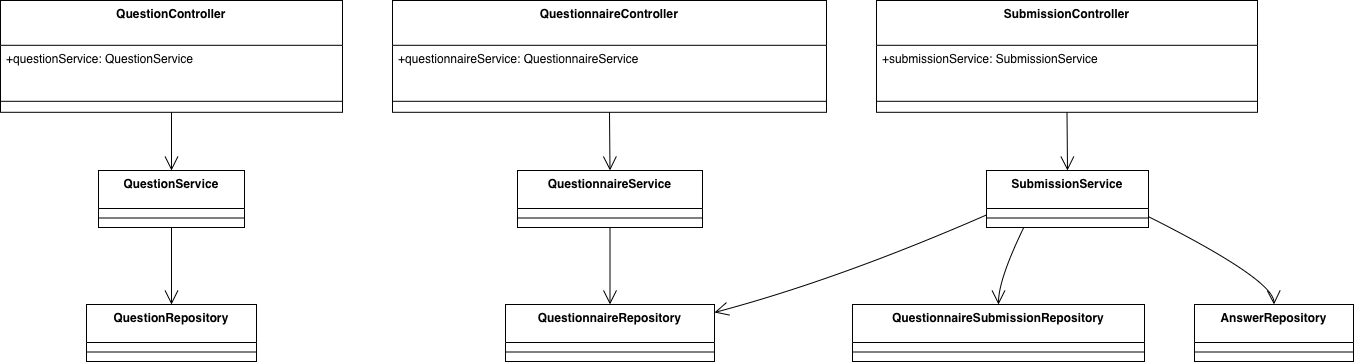

The diagram above was exported from draw.io. Its source (the exported page's mxGraphModel, read from the mxfile embedded in the PNG):
<mxGraphModel dx="786" dy="552" grid="1" gridSize="10" guides="1" tooltips="1" connect="1" arrows="1" fold="1" page="1" pageScale="1" pageWidth="1200" pageHeight="1600" math="0" shadow="0">
  <root>
    <mxCell id="0" />
    <mxCell id="1" parent="0" />
    <mxCell id="8SBYynWIrtYu_b1d_VRJ-1" parent="1" style="swimlane;fontStyle=1;align=center;verticalAlign=top;childLayout=stackLayout;horizontal=1;startSize=44.8;horizontalStack=0;resizeParent=1;resizeParentMax=0;resizeLast=0;collapsible=0;marginBottom=0;" value="QuestionController" vertex="1">
      <mxGeometry height="111.8" width="342" x="20" y="20" as="geometry" />
    </mxCell>
    <mxCell id="8SBYynWIrtYu_b1d_VRJ-2" parent="8SBYynWIrtYu_b1d_VRJ-1" style="text;strokeColor=none;fillColor=none;align=left;verticalAlign=top;spacingLeft=4;spacingRight=4;overflow=hidden;rotatable=0;points=[[0,0.5],[1,0.5]];portConstraint=eastwest;" value="+questionService: QuestionService" vertex="1">
      <mxGeometry height="45" width="342" y="44.8" as="geometry" />
    </mxCell>
    <mxCell id="8SBYynWIrtYu_b1d_VRJ-3" parent="8SBYynWIrtYu_b1d_VRJ-1" style="line;strokeWidth=1;fillColor=none;align=left;verticalAlign=middle;spacingTop=-1;spacingLeft=3;spacingRight=3;rotatable=0;labelPosition=right;points=[];portConstraint=eastwest;strokeColor=inherit;" vertex="1">
      <mxGeometry height="22" width="342" y="89.8" as="geometry" />
    </mxCell>
    <mxCell id="8SBYynWIrtYu_b1d_VRJ-4" parent="1" style="swimlane;fontStyle=1;align=center;verticalAlign=top;childLayout=stackLayout;horizontal=1;startSize=44.8;horizontalStack=0;resizeParent=1;resizeParentMax=0;resizeLast=0;collapsible=0;marginBottom=0;" value="QuestionnaireController" vertex="1">
      <mxGeometry height="111.8" width="434" x="412" y="20" as="geometry" />
    </mxCell>
    <mxCell id="8SBYynWIrtYu_b1d_VRJ-5" parent="8SBYynWIrtYu_b1d_VRJ-4" style="text;strokeColor=none;fillColor=none;align=left;verticalAlign=top;spacingLeft=4;spacingRight=4;overflow=hidden;rotatable=0;points=[[0,0.5],[1,0.5]];portConstraint=eastwest;" value="+questionnaireService: QuestionnaireService" vertex="1">
      <mxGeometry height="45" width="434" y="44.8" as="geometry" />
    </mxCell>
    <mxCell id="8SBYynWIrtYu_b1d_VRJ-6" parent="8SBYynWIrtYu_b1d_VRJ-4" style="line;strokeWidth=1;fillColor=none;align=left;verticalAlign=middle;spacingTop=-1;spacingLeft=3;spacingRight=3;rotatable=0;labelPosition=right;points=[];portConstraint=eastwest;strokeColor=inherit;" vertex="1">
      <mxGeometry height="22" width="434" y="89.8" as="geometry" />
    </mxCell>
    <mxCell id="8SBYynWIrtYu_b1d_VRJ-7" parent="1" style="swimlane;fontStyle=1;align=center;verticalAlign=top;childLayout=stackLayout;horizontal=1;startSize=44.8;horizontalStack=0;resizeParent=1;resizeParentMax=0;resizeLast=0;collapsible=0;marginBottom=0;" value="SubmissionController" vertex="1">
      <mxGeometry height="111.8" width="381" x="896" y="20" as="geometry" />
    </mxCell>
    <mxCell id="8SBYynWIrtYu_b1d_VRJ-8" parent="8SBYynWIrtYu_b1d_VRJ-7" style="text;strokeColor=none;fillColor=none;align=left;verticalAlign=top;spacingLeft=4;spacingRight=4;overflow=hidden;rotatable=0;points=[[0,0.5],[1,0.5]];portConstraint=eastwest;" value="+submissionService: SubmissionService" vertex="1">
      <mxGeometry height="45" width="381" y="44.8" as="geometry" />
    </mxCell>
    <mxCell id="8SBYynWIrtYu_b1d_VRJ-9" parent="8SBYynWIrtYu_b1d_VRJ-7" style="line;strokeWidth=1;fillColor=none;align=left;verticalAlign=middle;spacingTop=-1;spacingLeft=3;spacingRight=3;rotatable=0;labelPosition=right;points=[];portConstraint=eastwest;strokeColor=inherit;" vertex="1">
      <mxGeometry height="22" width="381" y="89.8" as="geometry" />
    </mxCell>
    <mxCell id="8SBYynWIrtYu_b1d_VRJ-10" parent="1" style="swimlane;fontStyle=1;align=center;verticalAlign=top;childLayout=stackLayout;horizontal=1;startSize=38;horizontalStack=0;resizeParent=1;resizeParentMax=0;resizeLast=0;collapsible=0;marginBottom=0;" value="QuestionService" vertex="1">
      <mxGeometry height="57" width="146" x="118" y="190" as="geometry" />
    </mxCell>
    <mxCell id="8SBYynWIrtYu_b1d_VRJ-11" parent="8SBYynWIrtYu_b1d_VRJ-10" style="line;strokeWidth=1;fillColor=none;align=left;verticalAlign=middle;spacingTop=-1;spacingLeft=3;spacingRight=3;rotatable=0;labelPosition=right;points=[];portConstraint=eastwest;strokeColor=inherit;" vertex="1">
      <mxGeometry height="19" width="146" y="38" as="geometry" />
    </mxCell>
    <mxCell id="8SBYynWIrtYu_b1d_VRJ-12" parent="1" style="swimlane;fontStyle=1;align=center;verticalAlign=top;childLayout=stackLayout;horizontal=1;startSize=38;horizontalStack=0;resizeParent=1;resizeParentMax=0;resizeLast=0;collapsible=0;marginBottom=0;" value="QuestionnaireService" vertex="1">
      <mxGeometry height="57" width="185" x="537" y="190" as="geometry" />
    </mxCell>
    <mxCell id="8SBYynWIrtYu_b1d_VRJ-13" parent="8SBYynWIrtYu_b1d_VRJ-12" style="line;strokeWidth=1;fillColor=none;align=left;verticalAlign=middle;spacingTop=-1;spacingLeft=3;spacingRight=3;rotatable=0;labelPosition=right;points=[];portConstraint=eastwest;strokeColor=inherit;" vertex="1">
      <mxGeometry height="19" width="185" y="38" as="geometry" />
    </mxCell>
    <mxCell id="8SBYynWIrtYu_b1d_VRJ-14" parent="1" style="swimlane;fontStyle=1;align=center;verticalAlign=top;childLayout=stackLayout;horizontal=1;startSize=38;horizontalStack=0;resizeParent=1;resizeParentMax=0;resizeLast=0;collapsible=0;marginBottom=0;" value="SubmissionService" vertex="1">
      <mxGeometry height="57" width="162" x="1006" y="190" as="geometry" />
    </mxCell>
    <mxCell id="8SBYynWIrtYu_b1d_VRJ-15" parent="8SBYynWIrtYu_b1d_VRJ-14" style="line;strokeWidth=1;fillColor=none;align=left;verticalAlign=middle;spacingTop=-1;spacingLeft=3;spacingRight=3;rotatable=0;labelPosition=right;points=[];portConstraint=eastwest;strokeColor=inherit;" vertex="1">
      <mxGeometry height="19" width="162" y="38" as="geometry" />
    </mxCell>
    <mxCell id="8SBYynWIrtYu_b1d_VRJ-16" parent="1" style="swimlane;fontStyle=1;align=center;verticalAlign=top;childLayout=stackLayout;horizontal=1;startSize=38;horizontalStack=0;resizeParent=1;resizeParentMax=0;resizeLast=0;collapsible=0;marginBottom=0;" value="QuestionRepository" vertex="1">
      <mxGeometry height="57" width="170" x="106" y="324" as="geometry" />
    </mxCell>
    <mxCell id="8SBYynWIrtYu_b1d_VRJ-17" parent="8SBYynWIrtYu_b1d_VRJ-16" style="line;strokeWidth=1;fillColor=none;align=left;verticalAlign=middle;spacingTop=-1;spacingLeft=3;spacingRight=3;rotatable=0;labelPosition=right;points=[];portConstraint=eastwest;strokeColor=inherit;" vertex="1">
      <mxGeometry height="19" width="170" y="38" as="geometry" />
    </mxCell>
    <mxCell id="8SBYynWIrtYu_b1d_VRJ-18" parent="1" style="swimlane;fontStyle=1;align=center;verticalAlign=top;childLayout=stackLayout;horizontal=1;startSize=38;horizontalStack=0;resizeParent=1;resizeParentMax=0;resizeLast=0;collapsible=0;marginBottom=0;" value="QuestionnaireRepository" vertex="1">
      <mxGeometry height="57" width="209" x="525" y="324" as="geometry" />
    </mxCell>
    <mxCell id="8SBYynWIrtYu_b1d_VRJ-19" parent="8SBYynWIrtYu_b1d_VRJ-18" style="line;strokeWidth=1;fillColor=none;align=left;verticalAlign=middle;spacingTop=-1;spacingLeft=3;spacingRight=3;rotatable=0;labelPosition=right;points=[];portConstraint=eastwest;strokeColor=inherit;" vertex="1">
      <mxGeometry height="19" width="209" y="38" as="geometry" />
    </mxCell>
    <mxCell id="8SBYynWIrtYu_b1d_VRJ-20" parent="1" style="swimlane;fontStyle=1;align=center;verticalAlign=top;childLayout=stackLayout;horizontal=1;startSize=38;horizontalStack=0;resizeParent=1;resizeParentMax=0;resizeLast=0;collapsible=0;marginBottom=0;" value="QuestionnaireSubmissionRepository" vertex="1">
      <mxGeometry height="57" width="292" x="872" y="324" as="geometry" />
    </mxCell>
    <mxCell id="8SBYynWIrtYu_b1d_VRJ-21" parent="8SBYynWIrtYu_b1d_VRJ-20" style="line;strokeWidth=1;fillColor=none;align=left;verticalAlign=middle;spacingTop=-1;spacingLeft=3;spacingRight=3;rotatable=0;labelPosition=right;points=[];portConstraint=eastwest;strokeColor=inherit;" vertex="1">
      <mxGeometry height="19" width="292" y="38" as="geometry" />
    </mxCell>
    <mxCell id="8SBYynWIrtYu_b1d_VRJ-22" parent="1" style="swimlane;fontStyle=1;align=center;verticalAlign=top;childLayout=stackLayout;horizontal=1;startSize=38;horizontalStack=0;resizeParent=1;resizeParentMax=0;resizeLast=0;collapsible=0;marginBottom=0;" value="AnswerRepository" vertex="1">
      <mxGeometry height="57" width="159" x="1214" y="324" as="geometry" />
    </mxCell>
    <mxCell id="8SBYynWIrtYu_b1d_VRJ-23" parent="8SBYynWIrtYu_b1d_VRJ-22" style="line;strokeWidth=1;fillColor=none;align=left;verticalAlign=middle;spacingTop=-1;spacingLeft=3;spacingRight=3;rotatable=0;labelPosition=right;points=[];portConstraint=eastwest;strokeColor=inherit;" vertex="1">
      <mxGeometry height="19" width="159" y="38" as="geometry" />
    </mxCell>
    <mxCell id="8SBYynWIrtYu_b1d_VRJ-24" edge="1" parent="1" source="8SBYynWIrtYu_b1d_VRJ-1" style="curved=1;startArrow=none;endArrow=open;endSize=12;exitX=0.5;exitY=1;entryX=0.5;entryY=0;rounded=0;" target="8SBYynWIrtYu_b1d_VRJ-10" value="">
      <mxGeometry relative="1" as="geometry">
        <Array as="points" />
      </mxGeometry>
    </mxCell>
    <mxCell id="8SBYynWIrtYu_b1d_VRJ-25" edge="1" parent="1" source="8SBYynWIrtYu_b1d_VRJ-4" style="curved=1;startArrow=none;endArrow=open;endSize=12;exitX=0.5;exitY=1;entryX=0.5;entryY=0;rounded=0;" target="8SBYynWIrtYu_b1d_VRJ-12" value="">
      <mxGeometry relative="1" as="geometry">
        <Array as="points" />
      </mxGeometry>
    </mxCell>
    <mxCell id="8SBYynWIrtYu_b1d_VRJ-26" edge="1" parent="1" source="8SBYynWIrtYu_b1d_VRJ-7" style="curved=1;startArrow=none;endArrow=open;endSize=12;exitX=0.5;exitY=1;entryX=0.5;entryY=0;rounded=0;" target="8SBYynWIrtYu_b1d_VRJ-14" value="">
      <mxGeometry relative="1" as="geometry">
        <Array as="points" />
      </mxGeometry>
    </mxCell>
    <mxCell id="8SBYynWIrtYu_b1d_VRJ-27" edge="1" parent="1" source="8SBYynWIrtYu_b1d_VRJ-10" style="curved=1;startArrow=none;endArrow=open;endSize=12;exitX=0.5;exitY=1;entryX=0.5;entryY=0;rounded=0;" target="8SBYynWIrtYu_b1d_VRJ-16" value="">
      <mxGeometry relative="1" as="geometry">
        <Array as="points" />
      </mxGeometry>
    </mxCell>
    <mxCell id="8SBYynWIrtYu_b1d_VRJ-28" edge="1" parent="1" source="8SBYynWIrtYu_b1d_VRJ-12" style="curved=1;startArrow=none;endArrow=open;endSize=12;exitX=0.5;exitY=1;entryX=0.5;entryY=0;rounded=0;" target="8SBYynWIrtYu_b1d_VRJ-18" value="">
      <mxGeometry relative="1" as="geometry">
        <Array as="points" />
      </mxGeometry>
    </mxCell>
    <mxCell id="8SBYynWIrtYu_b1d_VRJ-29" edge="1" parent="1" source="8SBYynWIrtYu_b1d_VRJ-14" style="curved=1;startArrow=none;endArrow=open;endSize=12;exitX=0.23;exitY=1;entryX=0.5;entryY=0;rounded=0;" target="8SBYynWIrtYu_b1d_VRJ-20" value="">
      <mxGeometry relative="1" as="geometry">
        <Array as="points">
          <mxPoint x="1018" y="299" />
        </Array>
      </mxGeometry>
    </mxCell>
    <mxCell id="8SBYynWIrtYu_b1d_VRJ-30" edge="1" parent="1" source="8SBYynWIrtYu_b1d_VRJ-14" style="curved=1;startArrow=none;endArrow=open;endSize=12;exitX=1;exitY=0.81;entryX=0.5;entryY=0;rounded=0;" target="8SBYynWIrtYu_b1d_VRJ-22" value="">
      <mxGeometry relative="1" as="geometry">
        <Array as="points">
          <mxPoint x="1293" y="299" />
        </Array>
      </mxGeometry>
    </mxCell>
    <mxCell id="8SBYynWIrtYu_b1d_VRJ-31" edge="1" parent="1" source="8SBYynWIrtYu_b1d_VRJ-14" style="curved=1;startArrow=none;endArrow=open;endSize=12;exitX=0;exitY=0.78;entryX=1;entryY=0.14;rounded=0;" target="8SBYynWIrtYu_b1d_VRJ-18" value="">
      <mxGeometry relative="1" as="geometry">
        <Array as="points">
          <mxPoint x="858" y="299" />
        </Array>
      </mxGeometry>
    </mxCell>
  </root>
</mxGraphModel>